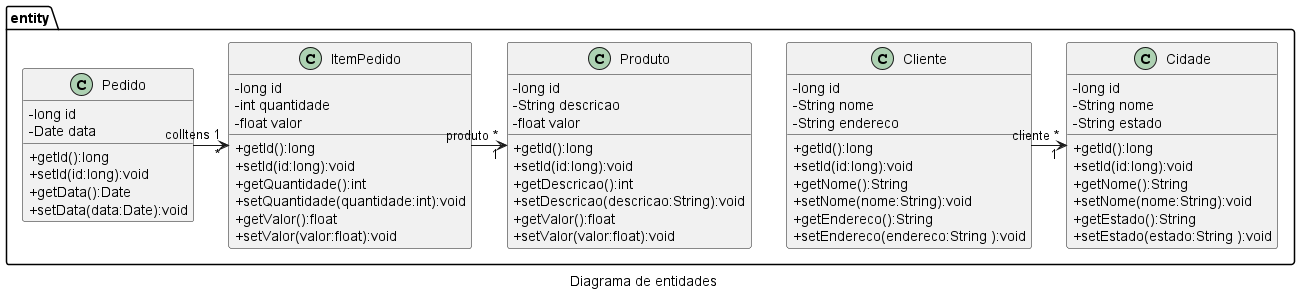

The diagram above was rendered by PlantUML. Its source (embedded in the PNG):
@startuml
skinparam classAttributeIconSize 0
caption Diagrama de entidades
namespace entity {
    class Cliente {
        - long id
        - String nome
        - String endereco

        + getId():long
        + setId(id:long):void
        + getNome():String
        + setNome(nome:String):void
        + getEndereco():String
        + setEndereco(endereco:String ):void
        
    }
    class Cidade {
        - long id
        - String nome
        - String estado

        + getId():long
        + setId(id:long):void
        + getNome():String
        + setNome(nome:String):void
        + getEstado():String
        + setEstado(estado:String ):void
    }
    class Pedido {
        - long id
        - Date data

        + getId():long
        + setId(id:long):void
        + getData():Date
        + setData(data:Date):void
    }
    class ItemPedido {
        - long id
        - int quantidade
        - float valor

        + getId():long
        + setId(id:long):void
        + getQuantidade():int
        + setQuantidade(quantidade:int):void
        + getValor():float
        + setValor(valor:float):void
    }
    class Produto {
        - long id
        - String descricao
        - float valor

        + getId():long
        + setId(id:long):void
        + getDescricao():int
        + setDescricao(descricao:String):void
        + getValor():float
        + setValor(valor:float):void
    }

    Cliente "cliente *" -> "1" Cidade
    Pedido "colItens 1" -> "*" ItemPedido
    ItemPedido "produto *" -> "1" Produto
}
@enduml